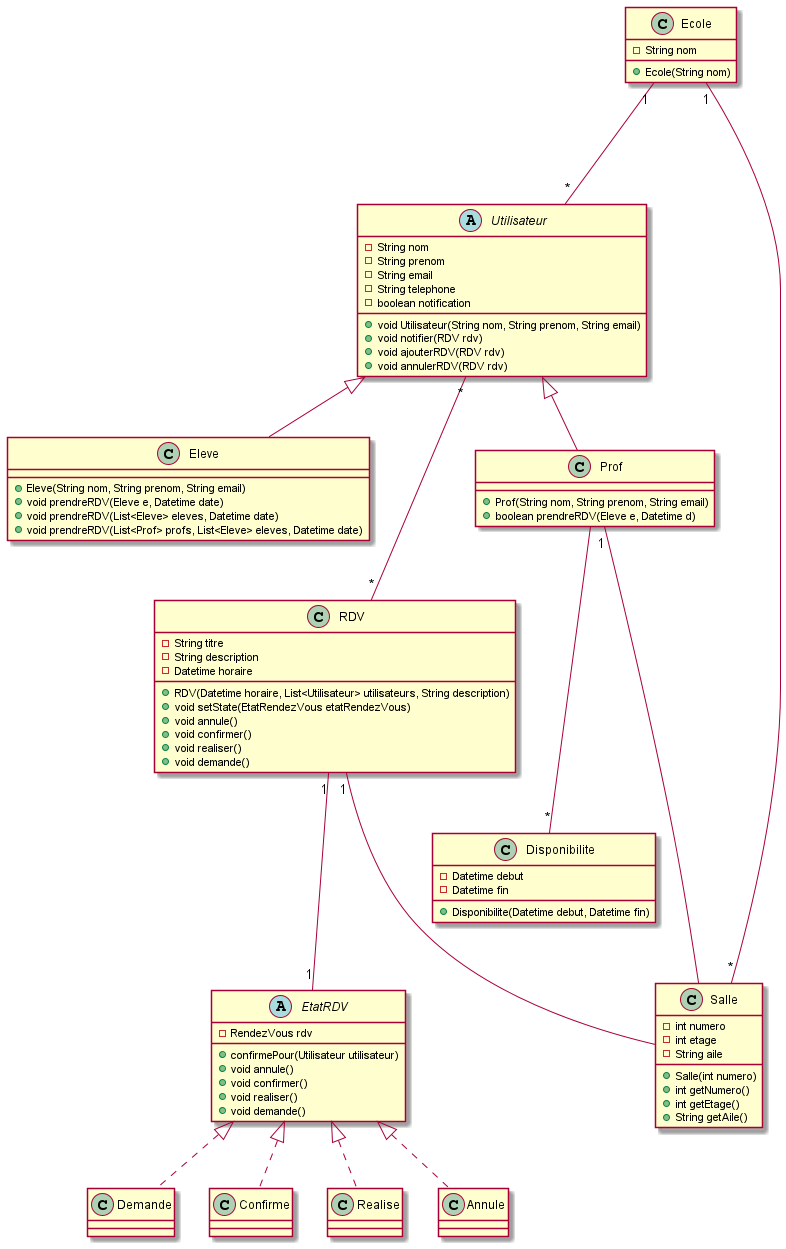

The diagram above was rendered by PlantUML. Its source (embedded in the PNG):
@startuml Diagramme de classe

abstract class Utilisateur {
    - String nom
    - String prenom
    - String email
    - String telephone
    - boolean notification
    
    + void Utilisateur(String nom, String prenom, String email)
    + void notifier(RDV rdv)
    + void ajouterRDV(RDV rdv)
    + void annulerRDV(RDV rdv)
}

class Prof {
    + Prof(String nom, String prenom, String email)
    + boolean prendreRDV(Eleve e, Datetime d)
}

class Eleve {
    + Eleve(String nom, String prenom, String email)
    + void prendreRDV(Eleve e, Datetime date)
    + void prendreRDV(List<Eleve> eleves, Datetime date)
    + void prendreRDV(List<Prof> profs, List<Eleve> eleves, Datetime date)
}

class Disponibilite {
    - Datetime debut
    - Datetime fin

    + Disponibilite(Datetime debut, Datetime fin)
}

class RDV {
    - String titre
    - String description
    - Datetime horaire
    
    + RDV(Datetime horaire, List<Utilisateur> utilisateurs, String description)
    + void setState(EtatRendezVous etatRendezVous)
    + void annule()
    + void confirmer()
    + void realiser()
    + void demande()
}

abstract class EtatRDV {
    - RendezVous rdv
    + confirmePour(Utilisateur utilisateur)
    + void annule()
    + void confirmer()
    + void realiser()
    + void demande()
}

class Demande {
}

class Confirme {
}

class Realise {
}

class Annule {
}


class Ecole {
    - String nom
    + Ecole(String nom)
}

class Salle {
    - int numero
    - int etage
    - String aile

    + Salle(int numero)
    + int getNumero()
    + int getEtage()
    + String getAile()
}


Utilisateur "*" --- "*" RDV
Ecole "1" --- "*" Utilisateur
Ecole "1" --- "*" Salle


EtatRDV <|.. Confirme
EtatRDV <|.. Annule
EtatRDV <|.. Realise
EtatRDV <|.. Demande

RDV "1" --- "1" EtatRDV
RDV "1" --- Salle
Prof "1" --- Salle

Utilisateur  <|--  Prof
Utilisateur  <|--  Eleve
Prof --- "*" Disponibilite

@enduml